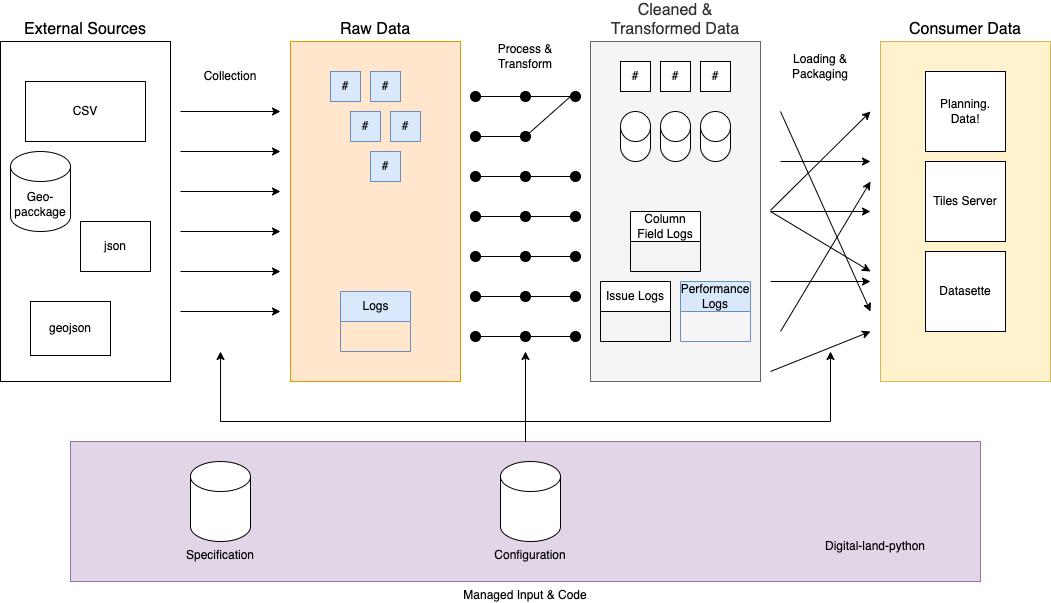

The diagram above was exported from draw.io. Its source (the exported page's mxGraphModel, read from the mxfile embedded in the PNG):
<mxGraphModel dx="2532" dy="864" grid="1" gridSize="10" guides="1" tooltips="1" connect="1" arrows="1" fold="1" page="1" pageScale="1" pageWidth="1169" pageHeight="827" math="0" shadow="0">
  <root>
    <mxCell id="0" />
    <mxCell id="1" parent="0" />
    <mxCell id="nolURKglUqelN2TVw8Ma-2" value="Raw Data" style="rounded=0;whiteSpace=wrap;html=1;fillColor=#ffe6cc;labelPosition=center;verticalLabelPosition=top;align=center;verticalAlign=bottom;strokeColor=#d79b00;fontSize=16;" parent="1" vertex="1">
      <mxGeometry x="270" y="130" width="170" height="340" as="geometry" />
    </mxCell>
    <mxCell id="nolURKglUqelN2TVw8Ma-4" value="External Sources" style="rounded=0;whiteSpace=wrap;html=1;labelPosition=center;verticalLabelPosition=top;align=center;verticalAlign=bottom;fontSize=16;" parent="1" vertex="1">
      <mxGeometry x="-20" y="130" width="170" height="340" as="geometry" />
    </mxCell>
    <mxCell id="nolURKglUqelN2TVw8Ma-6" value="" style="endArrow=classic;html=1;rounded=0;" parent="1" edge="1">
      <mxGeometry width="50" height="50" relative="1" as="geometry">
        <mxPoint x="160" y="200" as="sourcePoint" />
        <mxPoint x="260" y="200" as="targetPoint" />
      </mxGeometry>
    </mxCell>
    <mxCell id="nolURKglUqelN2TVw8Ma-7" value="" style="endArrow=classic;html=1;rounded=0;" parent="1" edge="1">
      <mxGeometry width="50" height="50" relative="1" as="geometry">
        <mxPoint x="160" y="240" as="sourcePoint" />
        <mxPoint x="260" y="240" as="targetPoint" />
      </mxGeometry>
    </mxCell>
    <mxCell id="nolURKglUqelN2TVw8Ma-8" value="" style="endArrow=classic;html=1;rounded=0;" parent="1" edge="1">
      <mxGeometry width="50" height="50" relative="1" as="geometry">
        <mxPoint x="160" y="280" as="sourcePoint" />
        <mxPoint x="260" y="280" as="targetPoint" />
      </mxGeometry>
    </mxCell>
    <mxCell id="nolURKglUqelN2TVw8Ma-9" value="" style="endArrow=classic;html=1;rounded=0;" parent="1" edge="1">
      <mxGeometry width="50" height="50" relative="1" as="geometry">
        <mxPoint x="160" y="320" as="sourcePoint" />
        <mxPoint x="260" y="320" as="targetPoint" />
      </mxGeometry>
    </mxCell>
    <mxCell id="nolURKglUqelN2TVw8Ma-10" value="" style="endArrow=classic;html=1;rounded=0;" parent="1" edge="1">
      <mxGeometry width="50" height="50" relative="1" as="geometry">
        <mxPoint x="160" y="360" as="sourcePoint" />
        <mxPoint x="260" y="360" as="targetPoint" />
      </mxGeometry>
    </mxCell>
    <mxCell id="nolURKglUqelN2TVw8Ma-11" value="" style="endArrow=classic;html=1;rounded=0;" parent="1" edge="1">
      <mxGeometry width="50" height="50" relative="1" as="geometry">
        <mxPoint x="160" y="400" as="sourcePoint" />
        <mxPoint x="260" y="400" as="targetPoint" />
      </mxGeometry>
    </mxCell>
    <mxCell id="nolURKglUqelN2TVw8Ma-12" value="Collection" style="text;html=1;align=center;verticalAlign=middle;whiteSpace=wrap;rounded=0;" parent="1" vertex="1">
      <mxGeometry x="180" y="150" width="60" height="30" as="geometry" />
    </mxCell>
    <mxCell id="nolURKglUqelN2TVw8Ma-13" value="Cleaned &amp;amp; Transformed Data" style="rounded=0;whiteSpace=wrap;html=1;fillColor=#f5f5f5;labelPosition=center;verticalLabelPosition=top;align=center;verticalAlign=bottom;fontColor=#333333;strokeColor=#666666;fontSize=16;" parent="1" vertex="1">
      <mxGeometry x="570" y="130" width="170" height="340" as="geometry" />
    </mxCell>
    <mxCell id="nolURKglUqelN2TVw8Ma-15" value="Logs" style="swimlane;fontStyle=0;childLayout=stackLayout;horizontal=1;startSize=30;horizontalStack=0;resizeParent=1;resizeParentMax=0;resizeLast=0;collapsible=1;marginBottom=0;html=1;fillColor=#dae8fc;strokeColor=#6c8ebf;" parent="1" vertex="1">
      <mxGeometry x="320" y="380" width="70" height="60" as="geometry" />
    </mxCell>
    <mxCell id="nolURKglUqelN2TVw8Ma-19" value="#" style="whiteSpace=wrap;html=1;aspect=fixed;fillColor=#dae8fc;strokeColor=#6c8ebf;" parent="1" vertex="1">
      <mxGeometry x="310" y="160" width="30" height="30" as="geometry" />
    </mxCell>
    <mxCell id="nolURKglUqelN2TVw8Ma-20" value="#" style="whiteSpace=wrap;html=1;aspect=fixed;fillColor=#dae8fc;strokeColor=#6c8ebf;" parent="1" vertex="1">
      <mxGeometry x="350" y="160" width="30" height="30" as="geometry" />
    </mxCell>
    <mxCell id="nolURKglUqelN2TVw8Ma-21" value="#" style="whiteSpace=wrap;html=1;aspect=fixed;fillColor=#dae8fc;strokeColor=#6c8ebf;" parent="1" vertex="1">
      <mxGeometry x="330" y="200" width="30" height="30" as="geometry" />
    </mxCell>
    <mxCell id="nolURKglUqelN2TVw8Ma-22" value="#" style="whiteSpace=wrap;html=1;aspect=fixed;fillColor=#dae8fc;strokeColor=#6c8ebf;" parent="1" vertex="1">
      <mxGeometry x="370" y="200" width="30" height="30" as="geometry" />
    </mxCell>
    <mxCell id="nolURKglUqelN2TVw8Ma-23" value="#" style="whiteSpace=wrap;html=1;aspect=fixed;fillColor=#dae8fc;strokeColor=#6c8ebf;" parent="1" vertex="1">
      <mxGeometry x="350" y="240" width="30" height="30" as="geometry" />
    </mxCell>
    <mxCell id="nolURKglUqelN2TVw8Ma-24" value="Issue Logs" style="swimlane;fontStyle=0;childLayout=stackLayout;horizontal=1;startSize=30;horizontalStack=0;resizeParent=1;resizeParentMax=0;resizeLast=0;collapsible=1;marginBottom=0;whiteSpace=wrap;html=1;" parent="1" vertex="1">
      <mxGeometry x="580" y="370" width="70" height="60" as="geometry" />
    </mxCell>
    <mxCell id="nolURKglUqelN2TVw8Ma-25" value="Column Field Logs" style="swimlane;fontStyle=0;childLayout=stackLayout;horizontal=1;startSize=30;horizontalStack=0;resizeParent=1;resizeParentMax=0;resizeLast=0;collapsible=1;marginBottom=0;whiteSpace=wrap;html=1;" parent="1" vertex="1">
      <mxGeometry x="610" y="300" width="70" height="60" as="geometry">
        <mxRectangle x="630" y="280" width="140" height="30" as="alternateBounds" />
      </mxGeometry>
    </mxCell>
    <mxCell id="nolURKglUqelN2TVw8Ma-26" value="Performance Logs" style="swimlane;fontStyle=0;childLayout=stackLayout;horizontal=1;startSize=30;horizontalStack=0;resizeParent=1;resizeParentMax=0;resizeLast=0;collapsible=1;marginBottom=0;whiteSpace=wrap;html=1;fillColor=#dae8fc;strokeColor=#6c8ebf;" parent="1" vertex="1">
      <mxGeometry x="660" y="370" width="70" height="60" as="geometry">
        <mxRectangle x="630" y="280" width="140" height="30" as="alternateBounds" />
      </mxGeometry>
    </mxCell>
    <mxCell id="nolURKglUqelN2TVw8Ma-30" value="" style="ellipse;whiteSpace=wrap;html=1;aspect=fixed;fillColor=#000000;" parent="1" vertex="1">
      <mxGeometry x="450" y="180" width="10" height="10" as="geometry" />
    </mxCell>
    <mxCell id="nolURKglUqelN2TVw8Ma-34" value="" style="endArrow=none;html=1;rounded=0;" parent="1" source="nolURKglUqelN2TVw8Ma-30" target="nolURKglUqelN2TVw8Ma-33" edge="1">
      <mxGeometry width="50" height="50" relative="1" as="geometry">
        <mxPoint x="470" y="185" as="sourcePoint" />
        <mxPoint x="550" y="180" as="targetPoint" />
      </mxGeometry>
    </mxCell>
    <mxCell id="nolURKglUqelN2TVw8Ma-33" value="" style="ellipse;whiteSpace=wrap;html=1;aspect=fixed;fillColor=#000000;" parent="1" vertex="1">
      <mxGeometry x="500" y="180" width="10" height="10" as="geometry" />
    </mxCell>
    <mxCell id="nolURKglUqelN2TVw8Ma-36" value="" style="endArrow=none;html=1;rounded=0;" parent="1" source="nolURKglUqelN2TVw8Ma-33" target="nolURKglUqelN2TVw8Ma-35" edge="1">
      <mxGeometry width="50" height="50" relative="1" as="geometry">
        <mxPoint x="510" y="184" as="sourcePoint" />
        <mxPoint x="550" y="180" as="targetPoint" />
      </mxGeometry>
    </mxCell>
    <mxCell id="nolURKglUqelN2TVw8Ma-35" value="" style="ellipse;whiteSpace=wrap;html=1;aspect=fixed;fillColor=#000000;" parent="1" vertex="1">
      <mxGeometry x="550" y="180" width="10" height="10" as="geometry" />
    </mxCell>
    <mxCell id="nolURKglUqelN2TVw8Ma-44" value="" style="ellipse;whiteSpace=wrap;html=1;aspect=fixed;fillColor=#000000;" parent="1" vertex="1">
      <mxGeometry x="450" y="220" width="10" height="10" as="geometry" />
    </mxCell>
    <mxCell id="nolURKglUqelN2TVw8Ma-45" value="" style="endArrow=none;html=1;rounded=0;" parent="1" source="nolURKglUqelN2TVw8Ma-44" target="nolURKglUqelN2TVw8Ma-46" edge="1">
      <mxGeometry width="50" height="50" relative="1" as="geometry">
        <mxPoint x="470" y="225" as="sourcePoint" />
        <mxPoint x="550" y="220" as="targetPoint" />
      </mxGeometry>
    </mxCell>
    <mxCell id="nolURKglUqelN2TVw8Ma-46" value="" style="ellipse;whiteSpace=wrap;html=1;aspect=fixed;fillColor=#000000;" parent="1" vertex="1">
      <mxGeometry x="500" y="220" width="10" height="10" as="geometry" />
    </mxCell>
    <mxCell id="nolURKglUqelN2TVw8Ma-47" value="" style="endArrow=none;html=1;rounded=0;entryX=0;entryY=0.5;entryDx=0;entryDy=0;" parent="1" source="nolURKglUqelN2TVw8Ma-46" target="nolURKglUqelN2TVw8Ma-35" edge="1">
      <mxGeometry width="50" height="50" relative="1" as="geometry">
        <mxPoint x="510" y="224" as="sourcePoint" />
        <mxPoint x="540" y="170" as="targetPoint" />
      </mxGeometry>
    </mxCell>
    <mxCell id="nolURKglUqelN2TVw8Ma-49" value="" style="ellipse;whiteSpace=wrap;html=1;aspect=fixed;fillColor=#000000;" parent="1" vertex="1">
      <mxGeometry x="450" y="260" width="10" height="10" as="geometry" />
    </mxCell>
    <mxCell id="nolURKglUqelN2TVw8Ma-50" value="" style="endArrow=none;html=1;rounded=0;" parent="1" source="nolURKglUqelN2TVw8Ma-49" target="nolURKglUqelN2TVw8Ma-51" edge="1">
      <mxGeometry width="50" height="50" relative="1" as="geometry">
        <mxPoint x="470" y="265" as="sourcePoint" />
        <mxPoint x="550" y="260" as="targetPoint" />
      </mxGeometry>
    </mxCell>
    <mxCell id="nolURKglUqelN2TVw8Ma-51" value="" style="ellipse;whiteSpace=wrap;html=1;aspect=fixed;fillColor=#000000;" parent="1" vertex="1">
      <mxGeometry x="500" y="260" width="10" height="10" as="geometry" />
    </mxCell>
    <mxCell id="nolURKglUqelN2TVw8Ma-52" value="" style="endArrow=none;html=1;rounded=0;" parent="1" source="nolURKglUqelN2TVw8Ma-51" target="nolURKglUqelN2TVw8Ma-53" edge="1">
      <mxGeometry width="50" height="50" relative="1" as="geometry">
        <mxPoint x="510" y="264" as="sourcePoint" />
        <mxPoint x="550" y="260" as="targetPoint" />
      </mxGeometry>
    </mxCell>
    <mxCell id="nolURKglUqelN2TVw8Ma-53" value="" style="ellipse;whiteSpace=wrap;html=1;aspect=fixed;fillColor=#000000;" parent="1" vertex="1">
      <mxGeometry x="550" y="260" width="10" height="10" as="geometry" />
    </mxCell>
    <mxCell id="nolURKglUqelN2TVw8Ma-54" value="" style="ellipse;whiteSpace=wrap;html=1;aspect=fixed;fillColor=#000000;" parent="1" vertex="1">
      <mxGeometry x="450" y="300" width="10" height="10" as="geometry" />
    </mxCell>
    <mxCell id="nolURKglUqelN2TVw8Ma-55" value="" style="endArrow=none;html=1;rounded=0;" parent="1" source="nolURKglUqelN2TVw8Ma-54" target="nolURKglUqelN2TVw8Ma-56" edge="1">
      <mxGeometry width="50" height="50" relative="1" as="geometry">
        <mxPoint x="470" y="305" as="sourcePoint" />
        <mxPoint x="550" y="300" as="targetPoint" />
      </mxGeometry>
    </mxCell>
    <mxCell id="nolURKglUqelN2TVw8Ma-56" value="" style="ellipse;whiteSpace=wrap;html=1;aspect=fixed;fillColor=#000000;" parent="1" vertex="1">
      <mxGeometry x="500" y="300" width="10" height="10" as="geometry" />
    </mxCell>
    <mxCell id="nolURKglUqelN2TVw8Ma-57" value="" style="endArrow=none;html=1;rounded=0;" parent="1" source="nolURKglUqelN2TVw8Ma-56" target="nolURKglUqelN2TVw8Ma-58" edge="1">
      <mxGeometry width="50" height="50" relative="1" as="geometry">
        <mxPoint x="510" y="304" as="sourcePoint" />
        <mxPoint x="550" y="300" as="targetPoint" />
      </mxGeometry>
    </mxCell>
    <mxCell id="nolURKglUqelN2TVw8Ma-58" value="" style="ellipse;whiteSpace=wrap;html=1;aspect=fixed;fillColor=#000000;" parent="1" vertex="1">
      <mxGeometry x="550" y="300" width="10" height="10" as="geometry" />
    </mxCell>
    <mxCell id="nolURKglUqelN2TVw8Ma-59" value="" style="ellipse;whiteSpace=wrap;html=1;aspect=fixed;fillColor=#000000;" parent="1" vertex="1">
      <mxGeometry x="450" y="340" width="10" height="10" as="geometry" />
    </mxCell>
    <mxCell id="nolURKglUqelN2TVw8Ma-60" value="" style="endArrow=none;html=1;rounded=0;" parent="1" source="nolURKglUqelN2TVw8Ma-59" target="nolURKglUqelN2TVw8Ma-61" edge="1">
      <mxGeometry width="50" height="50" relative="1" as="geometry">
        <mxPoint x="470" y="345" as="sourcePoint" />
        <mxPoint x="550" y="340" as="targetPoint" />
      </mxGeometry>
    </mxCell>
    <mxCell id="nolURKglUqelN2TVw8Ma-61" value="" style="ellipse;whiteSpace=wrap;html=1;aspect=fixed;fillColor=#000000;" parent="1" vertex="1">
      <mxGeometry x="500" y="340" width="10" height="10" as="geometry" />
    </mxCell>
    <mxCell id="nolURKglUqelN2TVw8Ma-62" value="" style="endArrow=none;html=1;rounded=0;" parent="1" source="nolURKglUqelN2TVw8Ma-61" target="nolURKglUqelN2TVw8Ma-63" edge="1">
      <mxGeometry width="50" height="50" relative="1" as="geometry">
        <mxPoint x="510" y="344" as="sourcePoint" />
        <mxPoint x="550" y="340" as="targetPoint" />
      </mxGeometry>
    </mxCell>
    <mxCell id="nolURKglUqelN2TVw8Ma-63" value="" style="ellipse;whiteSpace=wrap;html=1;aspect=fixed;fillColor=#000000;" parent="1" vertex="1">
      <mxGeometry x="550" y="340" width="10" height="10" as="geometry" />
    </mxCell>
    <mxCell id="nolURKglUqelN2TVw8Ma-64" value="" style="ellipse;whiteSpace=wrap;html=1;aspect=fixed;fillColor=#000000;" parent="1" vertex="1">
      <mxGeometry x="450" y="380" width="10" height="10" as="geometry" />
    </mxCell>
    <mxCell id="nolURKglUqelN2TVw8Ma-65" value="" style="endArrow=none;html=1;rounded=0;" parent="1" source="nolURKglUqelN2TVw8Ma-64" target="nolURKglUqelN2TVw8Ma-66" edge="1">
      <mxGeometry width="50" height="50" relative="1" as="geometry">
        <mxPoint x="470" y="385" as="sourcePoint" />
        <mxPoint x="550" y="380" as="targetPoint" />
      </mxGeometry>
    </mxCell>
    <mxCell id="nolURKglUqelN2TVw8Ma-66" value="" style="ellipse;whiteSpace=wrap;html=1;aspect=fixed;fillColor=#000000;" parent="1" vertex="1">
      <mxGeometry x="500" y="380" width="10" height="10" as="geometry" />
    </mxCell>
    <mxCell id="nolURKglUqelN2TVw8Ma-67" value="" style="endArrow=none;html=1;rounded=0;" parent="1" source="nolURKglUqelN2TVw8Ma-66" target="nolURKglUqelN2TVw8Ma-68" edge="1">
      <mxGeometry width="50" height="50" relative="1" as="geometry">
        <mxPoint x="510" y="384" as="sourcePoint" />
        <mxPoint x="550" y="380" as="targetPoint" />
      </mxGeometry>
    </mxCell>
    <mxCell id="nolURKglUqelN2TVw8Ma-68" value="" style="ellipse;whiteSpace=wrap;html=1;aspect=fixed;fillColor=#000000;" parent="1" vertex="1">
      <mxGeometry x="550" y="380" width="10" height="10" as="geometry" />
    </mxCell>
    <mxCell id="nolURKglUqelN2TVw8Ma-69" value="" style="ellipse;whiteSpace=wrap;html=1;aspect=fixed;fillColor=#000000;" parent="1" vertex="1">
      <mxGeometry x="450" y="420" width="10" height="10" as="geometry" />
    </mxCell>
    <mxCell id="nolURKglUqelN2TVw8Ma-70" value="" style="endArrow=none;html=1;rounded=0;" parent="1" source="nolURKglUqelN2TVw8Ma-69" target="nolURKglUqelN2TVw8Ma-71" edge="1">
      <mxGeometry width="50" height="50" relative="1" as="geometry">
        <mxPoint x="470" y="425" as="sourcePoint" />
        <mxPoint x="550" y="420" as="targetPoint" />
      </mxGeometry>
    </mxCell>
    <mxCell id="nolURKglUqelN2TVw8Ma-71" value="" style="ellipse;whiteSpace=wrap;html=1;aspect=fixed;fillColor=#000000;" parent="1" vertex="1">
      <mxGeometry x="500" y="420" width="10" height="10" as="geometry" />
    </mxCell>
    <mxCell id="nolURKglUqelN2TVw8Ma-72" value="" style="endArrow=none;html=1;rounded=0;" parent="1" source="nolURKglUqelN2TVw8Ma-71" target="nolURKglUqelN2TVw8Ma-73" edge="1">
      <mxGeometry width="50" height="50" relative="1" as="geometry">
        <mxPoint x="510" y="424" as="sourcePoint" />
        <mxPoint x="550" y="420" as="targetPoint" />
      </mxGeometry>
    </mxCell>
    <mxCell id="nolURKglUqelN2TVw8Ma-73" value="" style="ellipse;whiteSpace=wrap;html=1;aspect=fixed;fillColor=#000000;" parent="1" vertex="1">
      <mxGeometry x="550" y="420" width="10" height="10" as="geometry" />
    </mxCell>
    <mxCell id="nolURKglUqelN2TVw8Ma-74" value="Process &amp;amp; Transform" style="text;html=1;align=center;verticalAlign=middle;whiteSpace=wrap;rounded=0;" parent="1" vertex="1">
      <mxGeometry x="475" y="130" width="60" height="30" as="geometry" />
    </mxCell>
    <mxCell id="nolURKglUqelN2TVw8Ma-75" value="Consumer Data" style="rounded=0;whiteSpace=wrap;html=1;fillColor=#fff2cc;labelPosition=center;verticalLabelPosition=top;align=center;verticalAlign=bottom;strokeColor=#d6b656;fontSize=16;" parent="1" vertex="1">
      <mxGeometry x="860" y="130" width="170" height="340" as="geometry" />
    </mxCell>
    <mxCell id="nolURKglUqelN2TVw8Ma-76" value="" style="endArrow=classic;html=1;rounded=0;" parent="1" edge="1">
      <mxGeometry width="50" height="50" relative="1" as="geometry">
        <mxPoint x="750" y="298.82" as="sourcePoint" />
        <mxPoint x="850" y="200" as="targetPoint" />
      </mxGeometry>
    </mxCell>
    <mxCell id="nolURKglUqelN2TVw8Ma-77" value="Planning. Data!" style="whiteSpace=wrap;html=1;aspect=fixed;" parent="1" vertex="1">
      <mxGeometry x="905" y="160" width="80" height="80" as="geometry" />
    </mxCell>
    <mxCell id="nolURKglUqelN2TVw8Ma-78" value="Tiles Server" style="whiteSpace=wrap;html=1;aspect=fixed;" parent="1" vertex="1">
      <mxGeometry x="905" y="250" width="80" height="80" as="geometry" />
    </mxCell>
    <mxCell id="nolURKglUqelN2TVw8Ma-79" value="Datasette" style="whiteSpace=wrap;html=1;aspect=fixed;" parent="1" vertex="1">
      <mxGeometry x="905" y="340" width="80" height="80" as="geometry" />
    </mxCell>
    <mxCell id="nolURKglUqelN2TVw8Ma-80" value="#" style="whiteSpace=wrap;html=1;aspect=fixed;" parent="1" vertex="1">
      <mxGeometry x="600" y="150" width="30" height="30" as="geometry" />
    </mxCell>
    <mxCell id="nolURKglUqelN2TVw8Ma-81" value="#" style="whiteSpace=wrap;html=1;aspect=fixed;" parent="1" vertex="1">
      <mxGeometry x="640" y="150" width="30" height="30" as="geometry" />
    </mxCell>
    <mxCell id="nolURKglUqelN2TVw8Ma-82" value="#" style="whiteSpace=wrap;html=1;aspect=fixed;" parent="1" vertex="1">
      <mxGeometry x="680" y="150" width="30" height="30" as="geometry" />
    </mxCell>
    <mxCell id="nolURKglUqelN2TVw8Ma-83" value="" style="shape=cylinder3;whiteSpace=wrap;html=1;boundedLbl=1;backgroundOutline=1;size=15;" parent="1" vertex="1">
      <mxGeometry x="600" y="200" width="30" height="50" as="geometry" />
    </mxCell>
    <mxCell id="nolURKglUqelN2TVw8Ma-84" value="" style="shape=cylinder3;whiteSpace=wrap;html=1;boundedLbl=1;backgroundOutline=1;size=15;" parent="1" vertex="1">
      <mxGeometry x="640" y="200" width="30" height="50" as="geometry" />
    </mxCell>
    <mxCell id="nolURKglUqelN2TVw8Ma-85" value="" style="shape=cylinder3;whiteSpace=wrap;html=1;boundedLbl=1;backgroundOutline=1;size=15;" parent="1" vertex="1">
      <mxGeometry x="680" y="200" width="30" height="50" as="geometry" />
    </mxCell>
    <mxCell id="nolURKglUqelN2TVw8Ma-86" value="Loading &amp;amp; Packaging" style="text;html=1;align=center;verticalAlign=middle;whiteSpace=wrap;rounded=0;" parent="1" vertex="1">
      <mxGeometry x="770" y="140" width="60" height="30" as="geometry" />
    </mxCell>
    <mxCell id="nolURKglUqelN2TVw8Ma-88" value="" style="endArrow=classic;html=1;rounded=0;" parent="1" edge="1">
      <mxGeometry width="50" height="50" relative="1" as="geometry">
        <mxPoint x="750" y="300" as="sourcePoint" />
        <mxPoint x="850" y="300" as="targetPoint" />
      </mxGeometry>
    </mxCell>
    <mxCell id="nolURKglUqelN2TVw8Ma-89" value="" style="endArrow=classic;html=1;rounded=0;" parent="1" edge="1">
      <mxGeometry width="50" height="50" relative="1" as="geometry">
        <mxPoint x="750" y="300" as="sourcePoint" />
        <mxPoint x="850" y="360" as="targetPoint" />
      </mxGeometry>
    </mxCell>
    <mxCell id="nolURKglUqelN2TVw8Ma-90" value="" style="endArrow=classic;html=1;rounded=0;" parent="1" edge="1">
      <mxGeometry width="50" height="50" relative="1" as="geometry">
        <mxPoint x="760" y="250" as="sourcePoint" />
        <mxPoint x="850" y="250" as="targetPoint" />
      </mxGeometry>
    </mxCell>
    <mxCell id="nolURKglUqelN2TVw8Ma-91" value="" style="endArrow=classic;html=1;rounded=0;" parent="1" edge="1">
      <mxGeometry width="50" height="50" relative="1" as="geometry">
        <mxPoint x="760" y="200" as="sourcePoint" />
        <mxPoint x="850" y="400" as="targetPoint" />
      </mxGeometry>
    </mxCell>
    <mxCell id="nolURKglUqelN2TVw8Ma-92" value="" style="endArrow=classic;html=1;rounded=0;" parent="1" edge="1">
      <mxGeometry width="50" height="50" relative="1" as="geometry">
        <mxPoint x="750" y="370" as="sourcePoint" />
        <mxPoint x="850" y="370" as="targetPoint" />
      </mxGeometry>
    </mxCell>
    <mxCell id="nolURKglUqelN2TVw8Ma-93" value="" style="endArrow=classic;html=1;rounded=0;" parent="1" edge="1">
      <mxGeometry width="50" height="50" relative="1" as="geometry">
        <mxPoint x="750" y="460" as="sourcePoint" />
        <mxPoint x="850" y="420" as="targetPoint" />
      </mxGeometry>
    </mxCell>
    <mxCell id="nolURKglUqelN2TVw8Ma-94" value="" style="endArrow=classic;html=1;rounded=0;" parent="1" edge="1">
      <mxGeometry width="50" height="50" relative="1" as="geometry">
        <mxPoint x="760" y="420" as="sourcePoint" />
        <mxPoint x="850" y="270" as="targetPoint" />
      </mxGeometry>
    </mxCell>
    <mxCell id="nolURKglUqelN2TVw8Ma-95" value="Managed Input &amp;amp; Code" style="rounded=0;whiteSpace=wrap;html=1;labelPosition=center;verticalLabelPosition=bottom;align=center;verticalAlign=top;fillColor=#e1d5e7;strokeColor=#9673a6;" parent="1" vertex="1">
      <mxGeometry x="50" y="530" width="910" height="140" as="geometry" />
    </mxCell>
    <mxCell id="nolURKglUqelN2TVw8Ma-96" value="Specification" style="shape=cylinder3;whiteSpace=wrap;html=1;boundedLbl=1;backgroundOutline=1;size=15;labelPosition=center;verticalLabelPosition=bottom;align=center;verticalAlign=top;" parent="1" vertex="1">
      <mxGeometry x="170" y="550" width="60" height="80" as="geometry" />
    </mxCell>
    <mxCell id="nolURKglUqelN2TVw8Ma-97" value="Configuration" style="shape=cylinder3;whiteSpace=wrap;html=1;boundedLbl=1;backgroundOutline=1;size=15;labelPosition=center;verticalLabelPosition=bottom;align=center;verticalAlign=top;" parent="1" vertex="1">
      <mxGeometry x="480" y="550" width="60" height="80" as="geometry" />
    </mxCell>
    <mxCell id="nolURKglUqelN2TVw8Ma-98" value="" style="endArrow=classic;html=1;rounded=0;exitX=0.5;exitY=0;exitDx=0;exitDy=0;" parent="1" source="nolURKglUqelN2TVw8Ma-95" edge="1">
      <mxGeometry width="50" height="50" relative="1" as="geometry">
        <mxPoint x="490" y="500" as="sourcePoint" />
        <mxPoint x="200" y="440" as="targetPoint" />
        <Array as="points">
          <mxPoint x="505" y="510" />
          <mxPoint x="200" y="510" />
        </Array>
      </mxGeometry>
    </mxCell>
    <mxCell id="nolURKglUqelN2TVw8Ma-100" value="" style="endArrow=classic;html=1;rounded=0;exitX=0.5;exitY=0;exitDx=0;exitDy=0;" parent="1" source="nolURKglUqelN2TVw8Ma-95" edge="1">
      <mxGeometry width="50" height="50" relative="1" as="geometry">
        <mxPoint x="420" y="550" as="sourcePoint" />
        <mxPoint x="505" y="440" as="targetPoint" />
      </mxGeometry>
    </mxCell>
    <mxCell id="nolURKglUqelN2TVw8Ma-102" value="" style="endArrow=classic;html=1;rounded=0;exitX=0.5;exitY=0;exitDx=0;exitDy=0;" parent="1" source="nolURKglUqelN2TVw8Ma-95" edge="1">
      <mxGeometry width="50" height="50" relative="1" as="geometry">
        <mxPoint x="500" y="530" as="sourcePoint" />
        <mxPoint x="810" y="440" as="targetPoint" />
        <Array as="points">
          <mxPoint x="505" y="510" />
          <mxPoint x="810" y="510" />
        </Array>
      </mxGeometry>
    </mxCell>
    <mxCell id="nolURKglUqelN2TVw8Ma-105" value="Digital-land-python" style="text;html=1;align=center;verticalAlign=middle;whiteSpace=wrap;rounded=0;" parent="1" vertex="1">
      <mxGeometry x="800" y="620" width="110" height="30" as="geometry" />
    </mxCell>
    <mxCell id="nolURKglUqelN2TVw8Ma-106" value="CSV" style="rounded=0;whiteSpace=wrap;html=1;" parent="1" vertex="1">
      <mxGeometry x="5" y="170" width="120" height="60" as="geometry" />
    </mxCell>
    <mxCell id="nolURKglUqelN2TVw8Ma-107" value="Geo-pacckage" style="shape=cylinder3;whiteSpace=wrap;html=1;boundedLbl=1;backgroundOutline=1;size=15;" parent="1" vertex="1">
      <mxGeometry x="-10" y="240" width="60" height="80" as="geometry" />
    </mxCell>
    <mxCell id="nolURKglUqelN2TVw8Ma-108" value="geojson" style="rounded=0;whiteSpace=wrap;html=1;" parent="1" vertex="1">
      <mxGeometry x="10" y="390" width="80" height="54" as="geometry" />
    </mxCell>
    <mxCell id="nolURKglUqelN2TVw8Ma-109" value="json" style="rounded=0;whiteSpace=wrap;html=1;" parent="1" vertex="1">
      <mxGeometry x="60" y="310" width="70" height="50" as="geometry" />
    </mxCell>
  </root>
</mxGraphModel>